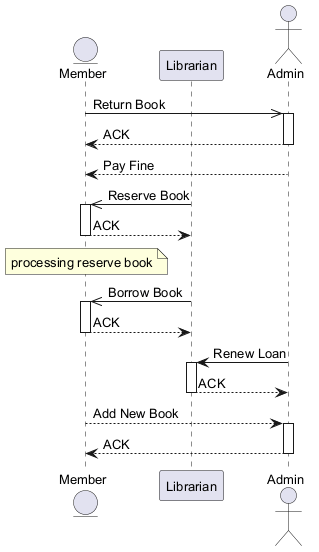

The diagram above was rendered by PlantUML. Its source (embedded in the PNG):
@startuml
skinparam backgroundColor #FFFFFF
skinparam classBackgroundColor #E8F4FA
skinparam classBorderColor #2C7DA0
skinparam defaultFontSize 13
entity "Member" as M
participant "Librarian" as L
actor "Admin" as A
M ->> A : Return Book
activate A
A --> M : ACK
deactivate A
A --> M : Pay Fine
L ->> M : Reserve Book
activate M
M --> L : ACK
deactivate M
note over M : processing reserve book
L ->> M : Borrow Book
activate M
M --> L : ACK
deactivate M
A -> L : Renew Loan
activate L
L --> A : ACK
deactivate L
M --> A : Add New Book
activate A
A --> M : ACK
deactivate A
@enduml